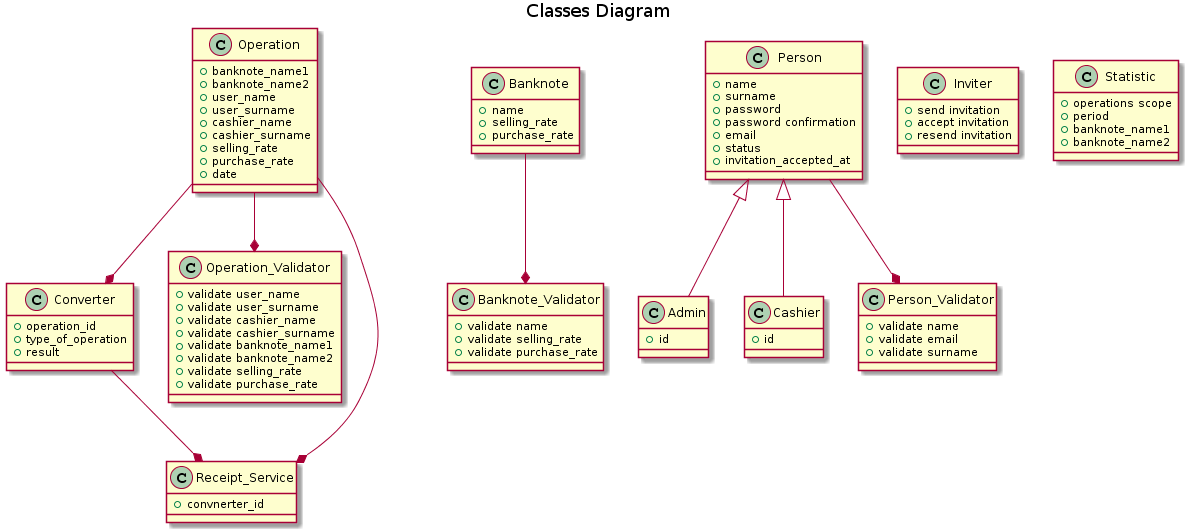

The diagram above was rendered by PlantUML. Its source (embedded in the PNG):
@startuml
title Classes Diagram

class Person {
  +name
  +surname
  +password
  +password confirmation
  +email
  +status
  +invitation_accepted_at
}

class Admin {
 +id
}
class Cashier {
 +id
}
class Person_Validator {
 +validate name
 +validate email
 +validate surname
}

class Inviter {
 +send invitation
 +accept invitation
 +resend invitation
}

Person <|-down- Admin
Person <|-down- Cashier
Person_Validator  *-up-  Person

class Banknote {
+name
+selling_rate
+purchase_rate
}

class Converter {
+operation_id
+type_of_operation
+result
}

class Banknote_Validator {
 +validate name
 +validate selling_rate
 +validate purchase_rate
}

class Operation_Validator {
 +validate user_name
 +validate user_surname
 +validate cashier_name
 +validate cashier_surname
 +validate banknote_name1
 +validate banknote_name2
 +validate selling_rate
 +validate purchase_rate
}

Converter  *-up- Operation 
Banknote_Validator  *-up-  Banknote
Operation_Validator  *-up-  Operation
Receipt_Service *-up-  Operation
Receipt_Service *-up-  Converter

class Operation {
+banknote_name1
+banknote_name2
+user_name
+user_surname
+cashier_name
+cashier_surname
+selling_rate
+purchase_rate
+date
}

class Statistic {
+operations scope
+period
+banknote_name1
+banknote_name2
}

class Receipt_Service {
+convnerter_id
}
@enduml